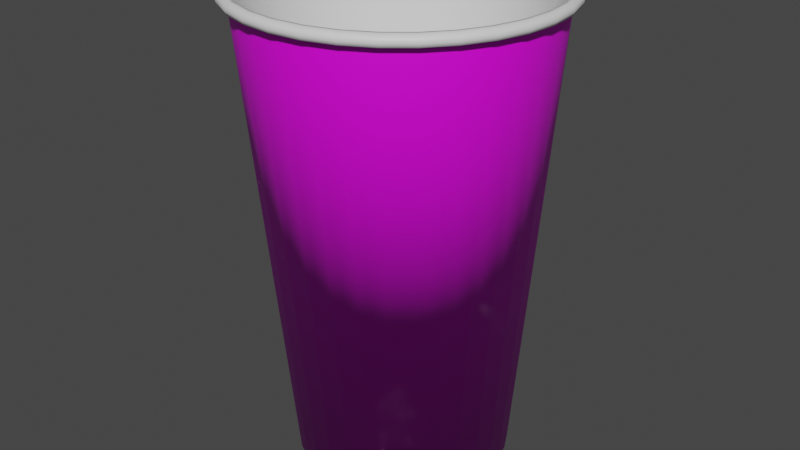 # Source: pepper.blend  (saved by Blender 3.5.10; exported with 4.5.12 LTS)
import bpy
from mathutils import Matrix  # noqa: F401  (used for matrix-valued properties, if any)

bpy.ops.wm.read_factory_settings(use_empty=True)
scene = bpy.context.scene
scene.name = 'Scene'

# ---- collections
col_collection = bpy.data.collections.new('Collection'); scene.collection.children.link(col_collection)

# ---- images (referenced by path relative to the original .blend; pixels are not part of the script)
import os
ASSET_DIR = os.environ.get("B2B_ASSET_DIR", "")  # directory of the original .blend (textures are referenced by path, not embedded)
HERE = os.path.dirname(os.path.abspath(__file__))  # packed textures are extracted next to this script under _unpacked/

def load_image(name, relpath, width, height, colorspace="sRGB"):
    """Load a texture the original file referenced (path relative to the .blend, or extracted next to this script)."""
    p = next((c for c in (os.path.join(HERE, relpath), os.path.join(ASSET_DIR, relpath)) if relpath and os.path.exists(c)), "")
    if p:
        img = bpy.data.images.load(p, check_existing=True)
        img.name = name
    else:  # same state as the original file: an image datablock whose file is absent (Cycles renders it pink)
        img = bpy.data.images.new(name, width, height)
        img.source = "FILE"
        img.filepath = "//" + (relpath or name)
    img.colorspace_settings.name = colorspace
    return img
img_dr_pepper_jpg = load_image('dr pepper.jpg', 'dr pepper.jpg', 1024, 1024, 'sRGB')

# ---- materials (node trees are filled in below, after node groups)
mat_material_001 = bpy.data.materials.new('material.001')
mat_material_001.use_transparent_shadow = False
mat_material_002 = bpy.data.materials.new('material.002')
mat_material_002.use_transparent_shadow = False

# ---- material node trees
mat_material_001.use_nodes = True; mat_material_001.node_tree.nodes.clear()
_N = mat_material_001.node_tree.nodes; _L = mat_material_001.node_tree.links
n0 = _N.new('ShaderNodeBsdfPrincipled'); n0.name = '原理化BSDF'; n0.location = (10, 300)
n0.distribution = 'GGX'
n0.subsurface_method = 'RANDOM_WALK_SKIN'
n0.inputs[3].default_value = 1.45
n0.inputs[27].default_value = (0.0, 0.0, 0.0, 1.0)
n0.inputs[28].default_value = 1.0
n1 = _N.new('ShaderNodeOutputMaterial'); n1.name = '材质输出'; n1.location = (300, 300)
_L.new(n0.outputs[0], n1.inputs[0])
n1.is_active_output = True
mat_material_002.use_nodes = True; mat_material_002.node_tree.nodes.clear()
_N = mat_material_002.node_tree.nodes; _L = mat_material_002.node_tree.links
n0 = _N.new('ShaderNodeBsdfPrincipled'); n0.name = '原理化BSDF'; n0.location = (10, 300)
n0.distribution = 'GGX'
n0.subsurface_method = 'RANDOM_WALK_SKIN'
n0.inputs[3].default_value = 1.45
n0.inputs[27].default_value = (0.0, 0.0, 0.0, 1.0)
n0.inputs[28].default_value = 1.0
n1 = _N.new('ShaderNodeOutputMaterial'); n1.name = '材质输出'; n1.location = (300, 300)
n2 = _N.new('ShaderNodeTexImage'); n2.name = '图像纹理'; n2.location = (-280, 275)
n2.image = img_dr_pepper_jpg
n2.extension = 'EXTEND'
_L.new(n0.outputs[0], n1.inputs[0])
_L.new(n2.outputs[0], n0.inputs[0])
n1.is_active_output = True

# ---- world
world_world = bpy.data.worlds.new('World'); scene.world = world_world
world_world.use_nodes = True; world_world.node_tree.nodes.clear()
_N = world_world.node_tree.nodes; _L = world_world.node_tree.links
n0 = _N.new('ShaderNodeOutputWorld'); n0.name = 'World Output'; n0.location = (300, 300)
n1 = _N.new('ShaderNodeBackground'); n1.name = 'Background'; n1.location = (10, 300)
n1.inputs[0].default_value = (0.05088, 0.05088, 0.05088, 1.0)
_L.new(n1.outputs[0], n0.inputs[0])
n0.is_active_output = True
world_world.color = (0.05088, 0.05088, 0.05088)
world_world.use_sun_shadow = False
world_world.sun_shadow_jitter_overblur = 0.0

# ---- meshes
me_column = bpy.data.meshes.new('column')
me_column.from_pydata([(0.02391, 0.7852, -1.755), (-0.01025, 1.094, 1.683), (0.1771, 0.7701, -1.755), (0.2031, 1.073, 1.683), (0.3244, 0.7254, -1.755), (0.4083, 1.011, 1.683), (0.4602, 0.6529, -1.755), (0.5974, 0.9094, 1.683), (0.5791, 0.5552, -1.755), (0.7632, 0.7734, 1.683), (0.6768, 0.4362, -1.755), (0.8992, 0.6077, 1.683), (0.7494, 0.3005, -1.755), (1.0, 0.4186, 1.683), (0.794, 0.1532, -1.755), (1.063, 0.2134, 1.683), (0.8091, 3.837e-09, -1.755), (1.084, -1.397e-09, 1.683), (0.794, -0.1532, -1.755), (1.063, -0.2134, 1.683), (0.7494, -0.3005, -1.755), (1.0, -0.4186, 1.683), (0.6768, -0.4362, -1.755), (0.8992, -0.6077, 1.683), (0.5791, -0.5552, -1.755), (0.7632, -0.7734, 1.683), (0.4602, -0.6529, -1.755), (0.5974, -0.9094, 1.683), (0.3244, -0.7254, -1.755), (0.4083, -1.011, 1.683), (0.1771, -0.7701, -1.755), (0.2031, -1.073, 1.683), (0.02391, -0.7852, -1.755), (-0.01025, -1.094, 1.683), (-0.1293, -0.7701, -1.755), (-0.2236, -1.073, 1.683), (-0.2766, -0.7254, -1.755), (-0.4288, -1.011, 1.683), (-0.4123, -0.6529, -1.755), (-0.6179, -0.9094, 1.683), (-0.5313, -0.5552, -1.755), (-0.7837, -0.7734, 1.683), (-0.629, -0.4362, -1.755), (-0.9197, -0.6077, 1.683), (-0.7015, -0.3005, -1.755), (-1.021, -0.4186, 1.683), (-0.7462, -0.1532, -1.755), (-1.083, -0.2134, 1.683), (-0.7613, 3.837e-09, -1.755), (-1.104, -1.397e-09, 1.683), (-0.7462, 0.1532, -1.755), (-1.083, 0.2134, 1.683), (-0.7015, 0.3005, -1.755), (-1.021, 0.4186, 1.683), (-0.629, 0.4362, -1.755), (-0.9197, 0.6077, 1.683), (-0.5313, 0.5552, -1.755), (-0.7837, 0.7734, 1.683), (-0.4123, 0.6529, -1.755), (-0.6179, 0.9094, 1.683), (-0.2766, 0.7254, -1.755), (-0.4288, 1.011, 1.683), (-0.1293, 0.7701, -1.755), (-0.2236, 1.073, 1.683), (0.02391, 0.7751, -1.522), (0.1751, 0.7602, -1.522), (0.3205, 0.7161, -1.522), (0.4545, 0.6444, -1.522), (0.572, 0.5481, -1.522), (0.6684, 0.4306, -1.522), (0.74, 0.2966, -1.522), (0.7841, 0.1512, -1.522), (0.799, 3.913e-09, -1.522), (0.7841, -0.1512, -1.522), (0.74, -0.2966, -1.522), (0.6684, -0.4306, -1.522), (0.572, -0.5481, -1.522), (0.4545, -0.6444, -1.522), (0.3205, -0.7161, -1.522), (0.1751, -0.7602, -1.522), (0.02391, -0.7751, -1.522), (-0.1273, -0.7602, -1.522), (-0.2727, -0.7161, -1.522), (-0.4067, -0.6444, -1.522), (-0.5241, -0.5481, -1.522), (-0.6205, -0.4306, -1.522), (-0.6922, -0.2966, -1.522), (-0.7363, -0.1512, -1.522), (-0.7512, 3.913e-09, -1.522), (-0.7363, 0.1512, -1.522), (-0.6922, 0.2966, -1.522), (-0.6205, 0.4306, -1.522), (-0.5241, 0.5481, -1.522), (-0.4067, 0.6444, -1.522), (-0.2727, 0.7161, -1.522), (-0.1273, 0.7602, -1.522), (-0.01025, 1.114, 1.683), (0.207, 1.092, 1.683), (0.4159, 1.029, 1.683), (0.6085, 0.926, 1.683), (0.7772, 0.7875, 1.683), (0.9157, 0.6187, 1.683), (1.019, 0.4262, 1.683), (1.082, 0.2173, 1.683), (1.103, -1.287e-09, 1.683), (1.082, -0.2173, 1.683), (1.019, -0.4262, 1.683), (0.9157, -0.6187, 1.683), (0.7772, -0.7875, 1.683), (0.6085, -0.926, 1.683), (0.4159, -1.029, 1.683), (0.207, -1.092, 1.683), (-0.01025, -1.114, 1.683), (-0.2275, -1.092, 1.683), (-0.4364, -1.029, 1.683), (-0.629, -0.926, 1.683), (-0.7977, -0.7875, 1.683), (-0.9362, -0.6187, 1.683), (-1.039, -0.4262, 1.683), (-1.103, -0.2173, 1.683), (-1.124, -1.287e-09, 1.683), (-1.103, 0.2173, 1.683), (-1.039, 0.4262, 1.683), (-0.9362, 0.6187, 1.683), (-0.7977, 0.7875, 1.683), (-0.629, 0.926, 1.683), (-0.4364, 1.029, 1.683), (-0.2275, 1.092, 1.683), (-0.01025, 1.131, 1.675), (0.2104, 1.109, 1.675), (0.4225, 1.045, 1.675), (0.618, 0.9402, 1.675), (0.7894, 0.7996, 1.675), (0.93, 0.6282, 1.675), (1.034, 0.4327, 1.675), (1.099, 0.2206, 1.675), (1.121, -1.589e-09, 1.675), (1.099, -0.2206, 1.675), (1.034, -0.4327, 1.675), (0.93, -0.6282, 1.675), (0.7894, -0.7996, 1.675), (0.618, -0.9402, 1.675), (0.4225, -1.045, 1.675), (0.2104, -1.109, 1.675), (-0.01025, -1.131, 1.675), (-0.2309, -1.109, 1.675), (-0.443, -1.045, 1.675), (-0.6385, -0.9402, 1.675), (-0.8099, -0.7996, 1.675), (-0.9505, -0.6282, 1.675), (-1.055, -0.4327, 1.675), (-1.119, -0.2206, 1.675), (-1.141, -1.589e-09, 1.675), (-1.119, 0.2206, 1.675), (-1.055, 0.4327, 1.675), (-0.9505, 0.6282, 1.675), (-0.8099, 0.7996, 1.675), (-0.6385, 0.9402, 1.675), (-0.443, 1.045, 1.675), (-0.2309, 1.109, 1.675), (-0.01025, 1.148, 1.661), (0.2137, 1.126, 1.661), (0.429, 1.061, 1.661), (0.6275, 0.9545, 1.661), (0.8015, 0.8117, 1.661), (0.9442, 0.6378, 1.661), (1.05, 0.4393, 1.661), (1.116, 0.2239, 1.661), (1.138, -1.834e-09, 1.661), (1.116, -0.2239, 1.661), (1.05, -0.4393, 1.661), (0.9442, -0.6378, 1.661), (0.8015, -0.8117, 1.661), (0.6275, -0.9545, 1.661), (0.429, -1.061, 1.661), (0.2137, -1.126, 1.661), (-0.01025, -1.148, 1.661), (-0.2342, -1.126, 1.661), (-0.4495, -1.061, 1.661), (-0.648, -0.9545, 1.661), (-0.822, -0.8117, 1.661), (-0.9647, -0.6378, 1.661), (-1.071, -0.4393, 1.661), (-1.136, -0.2239, 1.661), (-1.158, -1.834e-09, 1.661), (-1.136, 0.2239, 1.661), (-1.071, 0.4393, 1.661), (-0.9647, 0.6378, 1.661), (-0.822, 0.8117, 1.661), (-0.648, 0.9545, 1.661), (-0.4495, 1.061, 1.661), (-0.2342, 1.126, 1.661), (-0.01025, 1.154, 1.636), (0.2149, 1.132, 1.636), (0.4315, 1.066, 1.636), (0.631, 0.9598, 1.636), (0.806, 0.8162, 1.636), (0.9495, 0.6413, 1.636), (1.056, 0.4417, 1.636), (1.122, 0.2252, 1.636), (1.144, -1.905e-09, 1.636), (1.122, -0.2252, 1.636), (1.056, -0.4417, 1.636), (0.9495, -0.6413, 1.636), (0.806, -0.8162, 1.636), (0.631, -0.9598, 1.636), (0.4315, -1.066, 1.636), (0.2149, -1.132, 1.636), (-0.01025, -1.154, 1.636), (-0.2354, -1.132, 1.636), (-0.452, -1.066, 1.636), (-0.6515, -0.9598, 1.636), (-0.8265, -0.8162, 1.636), (-0.97, -0.6413, 1.636), (-1.077, -0.4417, 1.636), (-1.142, -0.2252, 1.636), (-1.165, -1.905e-09, 1.636), (-1.142, 0.2252, 1.636), (-1.077, 0.4417, 1.636), (-0.97, 0.6413, 1.636), (-0.8265, 0.8162, 1.636), (-0.6515, 0.9598, 1.636), (-0.452, 1.066, 1.636), (-0.2354, 1.132, 1.636), (-0.01025, 1.143, 1.608), (0.2127, 1.121, 1.608), (0.4271, 1.056, 1.608), (0.6247, 0.9502, 1.608), (0.7979, 0.8081, 1.608), (0.94, 0.6349, 1.608), (1.046, 0.4373, 1.608), (1.111, 0.223, 1.608), (1.133, -2.065e-09, 1.608), (1.111, -0.223, 1.608), (1.046, -0.4373, 1.608), (0.94, -0.6349, 1.608), (0.7979, -0.8081, 1.608), (0.6247, -0.9502, 1.608), (0.4271, -1.056, 1.608), (0.2127, -1.121, 1.608), (-0.01025, -1.143, 1.608), (-0.2332, -1.121, 1.608), (-0.4476, -1.056, 1.608), (-0.6452, -0.9502, 1.608), (-0.8184, -0.8081, 1.608), (-0.9605, -0.6349, 1.608), (-1.066, -0.4373, 1.608), (-1.131, -0.223, 1.608), (-1.153, -2.065e-09, 1.608), (-1.131, 0.223, 1.608), (-1.066, 0.4373, 1.608), (-0.9605, 0.6349, 1.608), (-0.8184, 0.8081, 1.608), (-0.6452, 0.9502, 1.608), (-0.4476, 1.056, 1.608), (-0.2332, 1.121, 1.608), (-0.01025, 1.117, 1.601), (0.2077, 1.096, 1.601), (0.4174, 1.032, 1.601), (0.6105, 0.9291, 1.601), (0.7799, 0.7901, 1.601), (0.9188, 0.6208, 1.601), (1.022, 0.4276, 1.601), (1.086, 0.218, 1.601), (1.107, -2.148e-09, 1.601), (1.086, -0.218, 1.601), (1.022, -0.4276, 1.601), (0.9188, -0.6208, 1.601), (0.7799, -0.7901, 1.601), (0.6105, -0.9291, 1.601), (0.4174, -1.032, 1.601), (0.2077, -1.096, 1.601), (-0.01025, -1.117, 1.601), (-0.2282, -1.096, 1.601), (-0.4379, -1.032, 1.601), (-0.631, -0.9291, 1.601), (-0.8004, -0.7901, 1.601), (-0.9393, -0.6208, 1.601), (-1.043, -0.4276, 1.601), (-1.106, -0.218, 1.601), (-1.128, -2.148e-09, 1.601), (-1.106, 0.218, 1.601), (-1.043, 0.4276, 1.601), (-0.9393, 0.6208, 1.601), (-0.8004, 0.7901, 1.601), (-0.631, 0.9291, 1.601), (-0.4379, 1.032, 1.601), (-0.2282, 1.096, 1.601), (-0.01025, 1.098, 1.593), (0.2039, 1.076, 1.593), (0.4098, 1.014, 1.593), (0.5995, 0.9126, 1.593), (0.7658, 0.7761, 1.593), (0.9023, 0.6098, 1.593), (1.004, 0.42, 1.593), (1.066, 0.2141, 1.593), (1.087, -1.726e-09, 1.593), (1.066, -0.2141, 1.593), (1.004, -0.42, 1.593), (0.9023, -0.6098, 1.593), (0.7658, -0.7761, 1.593), (0.5995, -0.9126, 1.593), (0.4098, -1.014, 1.593), (0.2039, -1.076, 1.593), (-0.01025, -1.098, 1.593), (-0.2244, -1.076, 1.593), (-0.4303, -1.014, 1.593), (-0.62, -0.9126, 1.593), (-0.7863, -0.7761, 1.593), (-0.9228, -0.6098, 1.593), (-1.024, -0.42, 1.593), (-1.087, -0.2141, 1.593), (-1.108, -1.726e-09, 1.593), (-1.087, 0.2141, 1.593), (-1.024, 0.42, 1.593), (-0.9228, 0.6098, 1.593), (-0.7863, 0.7761, 1.593), (-0.62, 0.9126, 1.593), (-0.4303, 1.014, 1.593), (-0.2244, 1.076, 1.593), (-0.00934, 1.086, 1.602), (0.2024, 1.065, 1.602), (0.4061, 1.003, 1.602), (0.5938, 0.9026, 1.602), (0.7583, 0.7676, 1.602), (0.8933, 0.6031, 1.602), (0.9936, 0.4154, 1.602), (1.055, 0.2118, 1.602), (1.076, -1.258e-09, 1.602), (1.055, -0.2118, 1.602), (0.9936, -0.4154, 1.602), (0.8933, -0.6031, 1.602), (0.7583, -0.7676, 1.602), (0.5938, -0.9026, 1.602), (0.4061, -1.003, 1.602), (0.2024, -1.065, 1.602), (-0.00934, -1.086, 1.602), (-0.2211, -1.065, 1.602), (-0.4248, -1.003, 1.602), (-0.6124, -0.9026, 1.602), (-0.777, -0.7676, 1.602), (-0.912, -0.6031, 1.602), (-1.012, -0.4154, 1.602), (-1.074, -0.2118, 1.602), (-1.095, -1.258e-09, 1.602), (-1.074, 0.2118, 1.602), (-1.012, 0.4154, 1.602), (-0.912, 0.6031, 1.602), (-0.777, 0.7676, 1.602), (-0.6124, 0.9026, 1.602), (-0.4248, 1.003, 1.602), (-0.2211, 1.065, 1.602)], [], [(320, 1, 3, 321), (321, 3, 5, 322), (322, 5, 7, 323), (323, 7, 9, 324), (324, 9, 11, 325), (325, 11, 13, 326), (326, 13, 15, 327), (327, 15, 17, 328), (328, 17, 19, 329), (329, 19, 21, 330), (330, 21, 23, 331), (331, 23, 25, 332), (332, 25, 27, 333), (333, 27, 29, 334), (334, 29, 31, 335), (335, 31, 33, 336), (336, 33, 35, 337), (337, 35, 37, 338), (338, 37, 39, 339), (339, 39, 41, 340), (340, 41, 43, 341), (341, 43, 45, 342), (342, 45, 47, 343), (343, 47, 49, 344), (344, 49, 51, 345), (345, 51, 53, 346), (346, 53, 55, 347), (347, 55, 57, 348), (348, 57, 59, 349), (349, 59, 61, 350), (5, 3, 97, 98), (350, 61, 63, 351), (351, 63, 1, 320), (12, 14, 71, 70), (64, 65, 66, 67, 68, 69, 70, 71, 72, 73, 74, 75, 76, 77, 78, 79, 80, 81, 82, 83, 84, 85, 86, 87, 88, 89, 90, 91, 92, 93, 94, 95), (30, 32, 80, 79), (48, 50, 89, 88), (4, 6, 67, 66), (22, 24, 76, 75), (40, 42, 85, 84), (58, 60, 94, 93), (14, 16, 72, 71), (32, 34, 81, 80), (50, 52, 90, 89), (6, 8, 68, 67), (24, 26, 77, 76), (42, 44, 86, 85), (60, 62, 95, 94), (16, 18, 73, 72), (34, 36, 82, 81), (52, 54, 91, 90), (8, 10, 69, 68), (26, 28, 78, 77), (44, 46, 87, 86), (0, 2, 65, 64), (62, 0, 64, 95), (18, 20, 74, 73), (36, 38, 83, 82), (54, 56, 92, 91), (10, 12, 70, 69), (28, 30, 79, 78), (46, 48, 88, 87), (2, 4, 66, 65), (20, 22, 75, 74), (38, 40, 84, 83), (56, 58, 93, 92), (119, 118, 150, 151), (23, 21, 106, 107), (41, 39, 115, 116), (59, 57, 124, 125), (15, 13, 102, 103), (33, 31, 111, 112), (51, 49, 120, 121), (7, 5, 98, 99), (25, 23, 107, 108), (43, 41, 116, 117), (61, 59, 125, 126), (17, 15, 103, 104), (35, 33, 112, 113), (53, 51, 121, 122), (9, 7, 99, 100), (27, 25, 108, 109), (45, 43, 117, 118), (63, 61, 126, 127), (19, 17, 104, 105), (37, 35, 113, 114), (55, 53, 122, 123), (11, 9, 100, 101), (29, 27, 109, 110), (47, 45, 118, 119), (3, 1, 96, 97), (1, 63, 127, 96), (21, 19, 105, 106), (39, 37, 114, 115), (57, 55, 123, 124), (13, 11, 101, 102), (31, 29, 110, 111), (49, 47, 119, 120), (154, 153, 185, 186), (106, 105, 137, 138), (120, 119, 151, 152), (107, 106, 138, 139), (121, 120, 152, 153), (108, 107, 139, 140), (122, 121, 153, 154), (109, 108, 140, 141), (123, 122, 154, 155), (110, 109, 141, 142), (97, 96, 128, 129), (124, 123, 155, 156), (111, 110, 142, 143), (98, 97, 129, 130), (125, 124, 156, 157), (112, 111, 143, 144), (99, 98, 130, 131), (126, 125, 157, 158), (113, 112, 144, 145), (100, 99, 131, 132), (127, 126, 158, 159), (114, 113, 145, 146), (101, 100, 132, 133), (96, 127, 159, 128), (115, 114, 146, 147), (102, 101, 133, 134), (116, 115, 147, 148), (103, 102, 134, 135), (117, 116, 148, 149), (104, 103, 135, 136), (118, 117, 149, 150), (105, 104, 136, 137), (189, 188, 220, 221), (141, 140, 172, 173), (155, 154, 186, 187), (142, 141, 173, 174), (129, 128, 160, 161), (156, 155, 187, 188), (143, 142, 174, 175), (130, 129, 161, 162), (157, 156, 188, 189), (144, 143, 175, 176), (131, 130, 162, 163), (158, 157, 189, 190), (145, 144, 176, 177), (132, 131, 163, 164), (159, 158, 190, 191), (146, 145, 177, 178), (133, 132, 164, 165), (128, 159, 191, 160), (147, 146, 178, 179), (134, 133, 165, 166), (148, 147, 179, 180), (135, 134, 166, 167), (149, 148, 180, 181), (136, 135, 167, 168), (150, 149, 181, 182), (137, 136, 168, 169), (151, 150, 182, 183), (138, 137, 169, 170), (152, 151, 183, 184), (139, 138, 170, 171), (153, 152, 184, 185), (140, 139, 171, 172), (192, 223, 255, 224), (176, 175, 207, 208), (163, 162, 194, 195), (190, 189, 221, 222), (177, 176, 208, 209), (164, 163, 195, 196), (191, 190, 222, 223), (178, 177, 209, 210), (165, 164, 196, 197), (160, 191, 223, 192), (179, 178, 210, 211), (166, 165, 197, 198), (180, 179, 211, 212), (167, 166, 198, 199), (181, 180, 212, 213), (168, 167, 199, 200), (182, 181, 213, 214), (169, 168, 200, 201), (183, 182, 214, 215), (170, 169, 201, 202), (184, 183, 215, 216), (171, 170, 202, 203), (185, 184, 216, 217), (172, 171, 203, 204), (186, 185, 217, 218), (173, 172, 204, 205), (187, 186, 218, 219), (174, 173, 205, 206), (161, 160, 192, 193), (188, 187, 219, 220), (175, 174, 206, 207), (162, 161, 193, 194), (246, 245, 277, 278), (211, 210, 242, 243), (198, 197, 229, 230), (212, 211, 243, 244), (199, 198, 230, 231), (213, 212, 244, 245), (200, 199, 231, 232), (214, 213, 245, 246), (201, 200, 232, 233), (215, 214, 246, 247), (202, 201, 233, 234), (216, 215, 247, 248), (203, 202, 234, 235), (217, 216, 248, 249), (204, 203, 235, 236), (218, 217, 249, 250), (205, 204, 236, 237), (219, 218, 250, 251), (206, 205, 237, 238), (193, 192, 224, 225), (220, 219, 251, 252), (207, 206, 238, 239), (194, 193, 225, 226), (221, 220, 252, 253), (208, 207, 239, 240), (195, 194, 226, 227), (222, 221, 253, 254), (209, 208, 240, 241), (196, 195, 227, 228), (223, 222, 254, 255), (210, 209, 241, 242), (197, 196, 228, 229), (281, 280, 312, 313), (233, 232, 264, 265), (247, 246, 278, 279), (234, 233, 265, 266), (248, 247, 279, 280), (235, 234, 266, 267), (249, 248, 280, 281), (236, 235, 267, 268), (250, 249, 281, 282), (237, 236, 268, 269), (251, 250, 282, 283), (238, 237, 269, 270), (225, 224, 256, 257), (252, 251, 283, 284), (239, 238, 270, 271), (226, 225, 257, 258), (253, 252, 284, 285), (240, 239, 271, 272), (227, 226, 258, 259), (254, 253, 285, 286), (241, 240, 272, 273), (228, 227, 259, 260), (255, 254, 286, 287), (242, 241, 273, 274), (229, 228, 260, 261), (224, 255, 287, 256), (243, 242, 274, 275), (230, 229, 261, 262), (244, 243, 275, 276), (231, 230, 262, 263), (245, 244, 276, 277), (232, 231, 263, 264), (62, 351, 320, 0), (268, 267, 299, 300), (282, 281, 313, 314), (269, 268, 300, 301), (283, 282, 314, 315), (270, 269, 301, 302), (257, 256, 288, 289), (284, 283, 315, 316), (271, 270, 302, 303), (258, 257, 289, 290), (285, 284, 316, 317), (272, 271, 303, 304), (259, 258, 290, 291), (286, 285, 317, 318), (273, 272, 304, 305), (260, 259, 291, 292), (287, 286, 318, 319), (274, 273, 305, 306), (261, 260, 292, 293), (256, 287, 319, 288), (275, 274, 306, 307), (262, 261, 293, 294), (276, 275, 307, 308), (263, 262, 294, 295), (277, 276, 308, 309), (264, 263, 295, 296), (278, 277, 309, 310), (265, 264, 296, 297), (279, 278, 310, 311), (266, 265, 297, 298), (280, 279, 311, 312), (267, 266, 298, 299), (60, 350, 351, 62), (58, 349, 350, 60), (56, 348, 349, 58), (54, 347, 348, 56), (52, 346, 347, 54), (50, 345, 346, 52), (48, 344, 345, 50), (46, 343, 344, 48), (44, 342, 343, 46), (42, 341, 342, 44), (40, 340, 341, 42), (38, 339, 340, 40), (36, 338, 339, 38), (34, 337, 338, 36), (32, 336, 337, 34), (30, 335, 336, 32), (28, 334, 335, 30), (26, 333, 334, 28), (24, 332, 333, 26), (22, 331, 332, 24), (20, 330, 331, 22), (18, 329, 330, 20), (16, 328, 329, 18), (14, 327, 328, 16), (12, 326, 327, 14), (10, 325, 326, 12), (8, 324, 325, 10), (6, 323, 324, 8), (4, 322, 323, 6), (2, 321, 322, 4), (0, 320, 321, 2)])
me_column.polygons.foreach_set('use_smooth', [True] * 321)
me_column.polygons.foreach_set('material_index', [0, 0, 0, 0, 0, 0, 0, 0, 0, 0, 0, 0, 0, 0, 0, 0, 0, 0, 0, 0, 0, 0, 0, 0, 0, 0, 0, 0, 0, 0, 0, 0, 0, 0, 0, 0, 0, 0, 0, 0, 0, 0, 0, 0, 0, 0, 0, 0, 0, 0, 0, 0, 0, 0, 0, 0, 0, 0, 0, 0, 0, 0, 0, 0, 0, 0, 0, 0, 0, 0, 0, 0, 0, 0, 0, 0, 0, 0, 0, 0, 0, 0, 0, 0, 0, 0, 0, 0, 0, 0, 0, 0, 0, 0, 0, 0, 0, 0, 0, 0, 0, 0, 0, 0, 0, 0, 0, 0, 0, 0, 0, 0, 0, 0, 0, 0, 0, 0, 0, 0, 0, 0, 0, 0, 0, 0, 0, 0, 0, 0, 0, 0, 0, 0, 0, 0, 0, 0, 0, 0, 0, 0, 0, 0, 0, 0, 0, 0, 0, 0, 0, 0, 0, 0, 0, 0, 0, 0, 0, 0, 0, 0, 0, 0, 0, 0, 0, 0, 0, 0, 0, 0, 0, 0, 0, 0, 0, 0, 0, 0, 0, 0, 0, 0, 0, 0, 0, 0, 0, 0, 0, 0, 0, 0, 0, 0, 0, 0, 0, 0, 0, 0, 0, 0, 0, 0, 0, 0, 0, 0, 0, 0, 0, 0, 0, 0, 0, 0, 0, 0, 0, 0, 0, 0, 0, 0, 0, 0, 0, 0, 0, 0, 0, 0, 0, 0, 0, 0, 0, 0, 0, 0, 0, 0, 0, 0, 0, 0, 0, 0, 0, 0, 0, 0, 0, 0, 0, 0, 1, 0, 0, 0, 0, 0, 0, 0, 0, 0, 0, 0, 0, 0, 0, 0, 0, 0, 0, 0, 0, 0, 0, 0, 0, 0, 0, 0, 0, 0, 0, 0, 1, 1, 1, 1, 1, 1, 1, 1, 1, 1, 1, 1, 1, 1, 1, 1, 1, 1, 1, 1, 1, 1, 1, 1, 1, 1, 1, 1, 1, 1, 1])
_uv = me_column.uv_layers.new(name='UV 贴图')
_uv.uv.foreach_set('vector', [1.0, 0.9867, 1.0, 1.0, 0.9688, 1.0, 0.9688, 0.9867, 0.9688, 0.9867, 0.9688, 1.0, 0.9375, 1.0, 0.9375, 0.9867, 0.9375, 0.9867, 0.9375, 1.0, 0.9062, 1.0, 0.9062, 0.9867, 0.9062, 0.9867, 0.9062, 1.0, 0.875, 1.0, 0.875, 0.9867, 0.875, 0.9867, 0.875, 1.0, 0.8438, 1.0, 0.8437, 0.9867, 0.8437, 0.9867, 0.8438, 1.0, 0.8125, 1.0, 0.8125, 0.9867, 0.8125, 0.9867, 0.8125, 1.0, 0.7812, 1.0, 0.7812, 0.9867, 0.7812, 0.9867, 0.7812, 1.0, 0.75, 1.0, 0.75, 0.9867, 0.75, 0.9867, 0.75, 1.0, 0.7188, 1.0, 0.7188, 0.9867, 0.7188, 0.9867, 0.7188, 1.0, 0.6875, 1.0, 0.6875, 0.9867, 0.6875, 0.9867, 0.6875, 1.0, 0.6562, 1.0, 0.6562, 0.9867, 0.6562, 0.9867, 0.6562, 1.0, 0.625, 1.0, 0.625, 0.9867, 0.625, 0.9867, 0.625, 1.0, 0.5938, 1.0, 0.5938, 0.9867, 0.5938, 0.9867, 0.5938, 1.0, 0.5625, 1.0, 0.5625, 0.9867, 0.5625, 0.9867, 0.5625, 1.0, 0.5312, 1.0, 0.5312, 0.9867, 0.5312, 0.9867, 0.5312, 1.0, 0.5, 1.0, 0.5, 0.9867, 0.5, 0.9867, 0.5, 1.0, 0.4688, 1.0, 0.4688, 0.9867, 0.4688, 0.9867, 0.4688, 1.0, 0.4375, 1.0, 0.4375, 0.9867, 0.4375, 0.9867, 0.4375, 1.0, 0.4062, 1.0, 0.4062, 0.9867, 0.4062, 0.9867, 0.4062, 1.0, 0.375, 1.0, 0.375, 0.9867, 0.375, 0.9867, 0.375, 1.0, 0.3438, 1.0, 0.3438, 0.9867, 0.3438, 0.9867, 0.3438, 1.0, 0.3125, 1.0, 0.3125, 0.9867, 0.3125, 0.9867, 0.3125, 1.0, 0.2812, 1.0, 0.2812, 0.9867, 0.2812, 0.9867, 0.2812, 1.0, 0.25, 1.0, 0.25, 0.9867, 0.25, 0.9867, 0.25, 1.0, 0.2188, 1.0, 0.2188, 0.9867, 0.2188, 0.9867, 0.2188, 1.0, 0.1875, 1.0, 0.1875, 0.9867, 0.1875, 0.9867, 0.1875, 1.0, 0.1562, 1.0, 0.1562, 0.9867, 0.1562, 0.9867, 0.1562, 1.0, 0.125, 1.0, 0.125, 0.9867, 0.125, 0.9867, 0.125, 1.0, 0.09375, 1.0, 0.09375, 0.9867, 0.09375, 0.9867, 0.09375, 1.0, 0.0625, 1.0, 0.0625, 0.9867, 0.9375, 1.0, 0.9688, 1.0, 0.9688, 1.0, 0.9375, 1.0, 0.0625, 0.9867, 0.0625, 1.0, 0.03125, 1.0, 0.03125, 0.9867, 0.03125, 0.9867, 0.03125, 1.0, 0.0, 1.0, 0.0, 0.9867, 0.8125, 0.5, 0.7812, 0.5, 0.7812, 0.5, 0.8125, 0.5, 0.75, 0.49, 0.7968, 0.4854, 0.8418, 0.4717, 0.8833, 0.4496, 0.9197, 0.4197, 0.9496, 0.3833, 0.9717, 0.3418, 0.9854, 0.2968, 0.99, 0.25, 0.9854, 0.2032, 0.9717, 0.1582, 0.9496, 0.1167, 0.9197, 0.08029, 0.8833, 0.05045, 0.8418, 0.02827, 0.7968, 0.01461, 0.75, 0.01, 0.7032, 0.01461, 0.6582, 0.02827, 0.6167, 0.05045, 0.5803, 0.08029, 0.5504, 0.1167, 0.5283, 0.1582, 0.5146, 0.2032, 0.51, 0.25, 0.5146, 0.2968, 0.5283, 0.3418, 0.5504, 0.3833, 0.5803, 0.4197, 0.6167, 0.4496, 0.6582, 0.4717, 0.7032, 0.4854, 0.5312, 0.5, 0.5, 0.5, 0.5, 0.5, 0.5312, 0.5, 0.25, 0.5, 0.2188, 0.5, 0.2188, 0.5, 0.25, 0.5, 0.9375, 0.5, 0.9062, 0.5, 0.9062, 0.5, 0.9375, 0.5, 0.6562, 0.5, 0.625, 0.5, 0.625, 0.5, 0.6562, 0.5, 0.375, 0.5, 0.3438, 0.5, 0.3438, 0.5, 0.375, 0.5, 0.09375, 0.5, 0.0625, 0.5, 0.0625, 0.5, 0.09375, 0.5, 0.7812, 0.5, 0.75, 0.5, 0.75, 0.5, 0.7812, 0.5, 0.5, 0.5, 0.4688, 0.5, 0.4688, 0.5, 0.5, 0.5, 0.2188, 0.5, 0.1875, 0.5, 0.1875, 0.5, 0.2188, 0.5, 0.9062, 0.5, 0.875, 0.5, 0.875, 0.5, 0.9062, 0.5, 0.625, 0.5, 0.5938, 0.5, 0.5938, 0.5, 0.625, 0.5, 0.3438, 0.5, 0.3125, 0.5, 0.3125, 0.5, 0.3438, 0.5, 0.0625, 0.5, 0.03125, 0.5, 0.03125, 0.5, 0.0625, 0.5, 0.75, 0.5, 0.7188, 0.5, 0.7188, 0.5, 0.75, 0.5, 0.4688, 0.5, 0.4375, 0.5, 0.4375, 0.5, 0.4688, 0.5, 0.1875, 0.5, 0.1562, 0.5, 0.1562, 0.5, 0.1875, 0.5, 0.875, 0.5, 0.8438, 0.5, 0.8438, 0.5, 0.875, 0.5, 0.5938, 0.5, 0.5625, 0.5, 0.5625, 0.5, 0.5938, 0.5, 0.3125, 0.5, 0.2812, 0.5, 0.2812, 0.5, 0.3125, 0.5, 1.0, 0.5, 0.9688, 0.5, 0.9688, 0.5, 1.0, 0.5, 0.03125, 0.5, 0.0, 0.5, 0.0, 0.5, 0.03125, 0.5, 0.7188, 0.5, 0.6875, 0.5, 0.6875, 0.5, 0.7188, 0.5, 0.4375, 0.5, 0.4062, 0.5, 0.4062, 0.5, 0.4375, 0.5, 0.1562, 0.5, 0.125, 0.5, 0.125, 0.5, 0.1562, 0.5, 0.8438, 0.5, 0.8125, 0.5, 0.8125, 0.5, 0.8438, 0.5, 0.5625, 0.5, 0.5312, 0.5, 0.5312, 0.5, 0.5625, 0.5, 0.2812, 0.5, 0.25, 0.5, 0.25, 0.5, 0.2812, 0.5, 0.9688, 0.5, 0.9375, 0.5, 0.9375, 0.5, 0.9688, 0.5, 0.6875, 0.5, 0.6562, 0.5, 0.6562, 0.5, 0.6875, 0.5, 0.4062, 0.5, 0.375, 0.5, 0.375, 0.5, 0.4062, 0.5, 0.125, 0.5, 0.09375, 0.5, 0.09375, 0.5, 0.125, 0.5, 0.0, 0.0, 1.0, 0.0, 1.0, 1.0, 0.0, 1.0, 0.6562, 1.0, 0.6875, 1.0, 0.6875, 1.0, 0.6562, 1.0, 0.375, 1.0, 0.4062, 1.0, 0.4062, 1.0, 0.375, 1.0, 0.09375, 1.0, 0.125, 1.0, 0.125, 1.0, 0.09375, 1.0, 0.7812, 1.0, 0.8125, 1.0, 0.8125, 1.0, 0.7812, 1.0, 0.5, 1.0, 0.5312, 1.0, 0.5312, 1.0, 0.5, 1.0, 0.2188, 1.0, 0.25, 1.0, 0.25, 1.0, 0.2188, 1.0, 0.9062, 1.0, 0.9375, 1.0, 0.9375, 1.0, 0.9062, 1.0, 0.625, 1.0, 0.6562, 1.0, 0.6562, 1.0, 0.625, 1.0, 0.3438, 1.0, 0.375, 1.0, 0.375, 1.0, 0.3438, 1.0, 0.0625, 1.0, 0.09375, 1.0, 0.09375, 1.0, 0.0625, 1.0, 0.75, 1.0, 0.7812, 1.0, 0.7812, 1.0, 0.75, 1.0, 0.4688, 1.0, 0.5, 1.0, 0.5, 1.0, 0.4688, 1.0, 0.1875, 1.0, 0.2188, 1.0, 0.2188, 1.0, 0.1875, 1.0, 0.875, 1.0, 0.9062, 1.0, 0.9062, 1.0, 0.875, 1.0, 0.5938, 1.0, 0.625, 1.0, 0.625, 1.0, 0.5938, 1.0, 0.3125, 1.0, 0.3438, 1.0, 0.3438, 1.0, 0.3125, 1.0, 0.03125, 1.0, 0.0625, 1.0, 0.0625, 1.0, 0.03125, 1.0, 0.7188, 1.0, 0.75, 1.0, 0.75, 1.0, 0.7188, 1.0, 0.4375, 1.0, 0.4688, 1.0, 0.4688, 1.0, 0.4375, 1.0, 0.1562, 1.0, 0.1875, 1.0, 0.1875, 1.0, 0.1562, 1.0, 0.8438, 1.0, 0.875, 1.0, 0.875, 1.0, 0.8438, 1.0, 0.5625, 1.0, 0.5938, 1.0, 0.5938, 1.0, 0.5625, 1.0, 0.2812, 1.0, 0.3125, 1.0, 0.3125, 1.0, 0.2812, 1.0, 0.9688, 1.0, 1.0, 1.0, 1.0, 1.0, 0.9688, 1.0, 0.0, 1.0, 0.03125, 1.0, 0.03125, 1.0, 0.0, 1.0, 0.6875, 1.0, 0.7188, 1.0, 0.7188, 1.0, 0.6875, 1.0, 0.4062, 1.0, 0.4375, 1.0, 0.4375, 1.0, 0.4062, 1.0, 0.125, 1.0, 0.1562, 1.0, 0.1562, 1.0, 0.125, 1.0, 0.8125, 1.0, 0.8438, 1.0, 0.8438, 1.0, 0.8125, 1.0, 0.5312, 1.0, 0.5625, 1.0, 0.5625, 1.0, 0.5312, 1.0, 0.25, 1.0, 0.2812, 1.0, 0.2812, 1.0, 0.25, 1.0, 0.1875, 1.0, 0.2188, 1.0, 0.2188, 1.0, 0.1875, 1.0, 0.0, 0.0, 1.0, 0.0, 1.0, 1.0, 0.0, 1.0, 0.0, 0.0, 1.0, 0.0, 1.0, 1.0, 0.0, 1.0, 0.0, 0.0, 1.0, 0.0, 1.0, 1.0, 0.0, 1.0, 0.0, 0.0, 1.0, 0.0, 1.0, 1.0, 0.0, 1.0, 0.0, 0.0, 1.0, 0.0, 1.0, 1.0, 0.0, 1.0, 0.0, 0.0, 1.0, 0.0, 1.0, 1.0, 0.0, 1.0, 0.0, 0.0, 1.0, 0.0, 1.0, 1.0, 0.0, 1.0, 0.0, 0.0, 1.0, 0.0, 1.0, 1.0, 0.0, 1.0, 0.0, 0.0, 1.0, 0.0, 1.0, 1.0, 0.0, 1.0, 0.0, 0.0, 1.0, 0.0, 1.0, 1.0, 0.0, 1.0, 0.0, 0.0, 1.0, 0.0, 1.0, 1.0, 0.0, 1.0, 0.0, 0.0, 1.0, 0.0, 1.0, 1.0, 0.0, 1.0, 0.0, 0.0, 1.0, 0.0, 1.0, 1.0, 0.0, 1.0, 0.0, 0.0, 1.0, 0.0, 1.0, 1.0, 0.0, 1.0, 0.0, 0.0, 1.0, 0.0, 1.0, 1.0, 0.0, 1.0, 0.0, 0.0, 1.0, 0.0, 1.0, 1.0, 0.0, 1.0, 0.0, 0.0, 1.0, 0.0, 1.0, 1.0, 0.0, 1.0, 0.0, 0.0, 1.0, 0.0, 1.0, 1.0, 0.0, 1.0, 0.0, 0.0, 1.0, 0.0, 1.0, 1.0, 0.0, 1.0, 0.0, 0.0, 1.0, 0.0, 1.0, 1.0, 0.0, 1.0, 0.0, 0.0, 1.0, 0.0, 1.0, 1.0, 0.0, 1.0, 0.0, 0.0, 1.0, 0.0, 1.0, 1.0, 0.0, 1.0, 0.0, 0.0, 1.0, 0.0, 1.0, 1.0, 0.0, 1.0, 0.0, 0.0, 1.0, 0.0, 1.0, 1.0, 0.0, 1.0, 0.0, 0.0, 1.0, 0.0, 1.0, 1.0, 0.0, 1.0, 0.0, 0.0, 1.0, 0.0, 1.0, 1.0, 0.0, 1.0, 0.0, 0.0, 1.0, 0.0, 1.0, 1.0, 0.0, 1.0, 0.0, 0.0, 1.0, 0.0, 1.0, 1.0, 0.0, 1.0, 0.0, 0.0, 1.0, 0.0, 1.0, 1.0, 0.0, 1.0, 0.0, 0.0, 1.0, 0.0, 1.0, 1.0, 0.0, 1.0, 0.0, 0.0, 1.0, 0.0, 1.0, 1.0, 0.0, 1.0, 0.09375, 1.0, 0.125, 1.0, 0.125, 1.0, 0.09375, 1.0, 0.5938, 1.0, 0.625, 1.0, 0.625, 1.0, 0.5938, 1.0, 0.1562, 1.0, 0.1875, 1.0, 0.1875, 1.0, 0.1562, 1.0, 0.5625, 1.0, 0.5938, 1.0, 0.5938, 1.0, 0.5625, 1.0, 0.9688, 1.0, 1.0, 1.0, 1.0, 1.0, 0.9688, 1.0, 0.125, 1.0, 0.1562, 1.0, 0.1562, 1.0, 0.125, 1.0, 0.5312, 1.0, 0.5625, 1.0, 0.5625, 1.0, 0.5312, 1.0, 0.9375, 1.0, 0.9688, 1.0, 0.9688, 1.0, 0.9375, 1.0, 0.09375, 1.0, 0.125, 1.0, 0.125, 1.0, 0.09375, 1.0, 0.5, 1.0, 0.5312, 1.0, 0.5312, 1.0, 0.5, 1.0, 0.9062, 1.0, 0.9375, 1.0, 0.9375, 1.0, 0.9062, 1.0, 0.0625, 1.0, 0.09375, 1.0, 0.09375, 1.0, 0.0625, 1.0, 0.4688, 1.0, 0.5, 1.0, 0.5, 1.0, 0.4688, 1.0, 0.875, 1.0, 0.9062, 1.0, 0.9062, 1.0, 0.875, 1.0, 0.03125, 1.0, 0.0625, 1.0, 0.0625, 1.0, 0.03125, 1.0, 0.4375, 1.0, 0.4688, 1.0, 0.4688, 1.0, 0.4375, 1.0, 0.8438, 1.0, 0.875, 1.0, 0.875, 1.0, 0.8438, 1.0, 0.0, 1.0, 0.03125, 1.0, 0.03125, 1.0, 0.0, 1.0, 0.4062, 1.0, 0.4375, 1.0, 0.4375, 1.0, 0.4062, 1.0, 0.8125, 1.0, 0.8438, 1.0, 0.8438, 1.0, 0.8125, 1.0, 0.375, 1.0, 0.4062, 1.0, 0.4062, 1.0, 0.375, 1.0, 0.7812, 1.0, 0.8125, 1.0, 0.8125, 1.0, 0.7812, 1.0, 0.3438, 1.0, 0.375, 1.0, 0.375, 1.0, 0.3438, 1.0, 0.75, 1.0, 0.7812, 1.0, 0.7812, 1.0, 0.75, 1.0, 0.3125, 1.0, 0.3438, 1.0, 0.3438, 1.0, 0.3125, 1.0, 0.7188, 1.0, 0.75, 1.0, 0.75, 1.0, 0.7188, 1.0, 0.2812, 1.0, 0.3125, 1.0, 0.3125, 1.0, 0.2812, 1.0, 0.6875, 1.0, 0.7188, 1.0, 0.7188, 1.0, 0.6875, 1.0, 0.25, 1.0, 0.2812, 1.0, 0.2812, 1.0, 0.25, 1.0, 0.6562, 1.0, 0.6875, 1.0, 0.6875, 1.0, 0.6562, 1.0, 0.2188, 1.0, 0.25, 1.0, 0.25, 1.0, 0.2188, 1.0, 0.625, 1.0, 0.6562, 1.0, 0.6562, 1.0, 0.625, 1.0, 0.0, 1.0, 0.03125, 1.0, 0.03125, 1.0, 0.0, 1.0, 0.5, 1.0, 0.5312, 1.0, 0.5312, 1.0, 0.5, 1.0, 0.9062, 1.0, 0.9375, 1.0, 0.9375, 1.0, 0.9062, 1.0, 0.0625, 1.0, 0.09375, 1.0, 0.09375, 1.0, 0.0625, 1.0, 0.4688, 1.0, 0.5, 1.0, 0.5, 1.0, 0.4688, 1.0, 0.875, 1.0, 0.9062, 1.0, 0.9062, 1.0, 0.875, 1.0, 0.03125, 1.0, 0.0625, 1.0, 0.0625, 1.0, 0.03125, 1.0, 0.4375, 1.0, 0.4688, 1.0, 0.4688, 1.0, 0.4375, 1.0, 0.8438, 1.0, 0.875, 1.0, 0.875, 1.0, 0.8438, 1.0, 0.0, 1.0, 0.03125, 1.0, 0.03125, 1.0, 0.0, 1.0, 0.4062, 1.0, 0.4375, 1.0, 0.4375, 1.0, 0.4062, 1.0, 0.8125, 1.0, 0.8438, 1.0, 0.8438, 1.0, 0.8125, 1.0, 0.375, 1.0, 0.4062, 1.0, 0.4062, 1.0, 0.375, 1.0, 0.7812, 1.0, 0.8125, 1.0, 0.8125, 1.0, 0.7812, 1.0, 0.3438, 1.0, 0.375, 1.0, 0.375, 1.0, 0.3438, 1.0, 0.75, 1.0, 0.7812, 1.0, 0.7812, 1.0, 0.75, 1.0, 0.3125, 1.0, 0.3438, 1.0, 0.3438, 1.0, 0.3125, 1.0, 0.7188, 1.0, 0.75, 1.0, 0.75, 1.0, 0.7188, 1.0, 0.2812, 1.0, 0.3125, 1.0, 0.3125, 1.0, 0.2812, 1.0, 0.6875, 1.0, 0.7188, 1.0, 0.7188, 1.0, 0.6875, 1.0, 0.25, 1.0, 0.2812, 1.0, 0.2812, 1.0, 0.25, 1.0, 0.6562, 1.0, 0.6875, 1.0, 0.6875, 1.0, 0.6562, 1.0, 0.2188, 1.0, 0.25, 1.0, 0.25, 1.0, 0.2188, 1.0, 0.625, 1.0, 0.6562, 1.0, 0.6562, 1.0, 0.625, 1.0, 0.1875, 1.0, 0.2188, 1.0, 0.2188, 1.0, 0.1875, 1.0, 0.5938, 1.0, 0.625, 1.0, 0.625, 1.0, 0.5938, 1.0, 0.1562, 1.0, 0.1875, 1.0, 0.1875, 1.0, 0.1562, 1.0, 0.5625, 1.0, 0.5938, 1.0, 0.5938, 1.0, 0.5625, 1.0, 0.9688, 1.0, 1.0, 1.0, 1.0, 1.0, 0.9688, 1.0, 0.125, 1.0, 0.1562, 1.0, 0.1562, 1.0, 0.125, 1.0, 0.5312, 1.0, 0.5625, 1.0, 0.5625, 1.0, 0.5312, 1.0, 0.9375, 1.0, 0.9688, 1.0, 0.9688, 1.0, 0.9375, 1.0, 0.3125, 1.0, 0.3438, 1.0, 0.3438, 1.0, 0.3125, 1.0, 0.4062, 1.0, 0.4375, 1.0, 0.4375, 1.0, 0.4062, 1.0, 0.8125, 1.0, 0.8438, 1.0, 0.8438, 1.0, 0.8125, 1.0, 0.375, 1.0, 0.4062, 1.0, 0.4062, 1.0, 0.375, 1.0, 0.7812, 1.0, 0.8125, 1.0, 0.8125, 1.0, 0.7812, 1.0, 0.3438, 1.0, 0.375, 1.0, 0.375, 1.0, 0.3438, 1.0, 0.75, 1.0, 0.7812, 1.0, 0.7812, 1.0, 0.75, 1.0, 0.3125, 1.0, 0.3438, 1.0, 0.3438, 1.0, 0.3125, 1.0, 0.7188, 1.0, 0.75, 1.0, 0.75, 1.0, 0.7188, 1.0, 0.2812, 1.0, 0.3125, 1.0, 0.3125, 1.0, 0.2812, 1.0, 0.6875, 1.0, 0.7188, 1.0, 0.7188, 1.0, 0.6875, 1.0, 0.25, 1.0, 0.2812, 1.0, 0.2812, 1.0, 0.25, 1.0, 0.6562, 1.0, 0.6875, 1.0, 0.6875, 1.0, 0.6562, 1.0, 0.2188, 1.0, 0.25, 1.0, 0.25, 1.0, 0.2188, 1.0, 0.625, 1.0, 0.6562, 1.0, 0.6562, 1.0, 0.625, 1.0, 0.1875, 1.0, 0.2188, 1.0, 0.2188, 1.0, 0.1875, 1.0, 0.5938, 1.0, 0.625, 1.0, 0.625, 1.0, 0.5938, 1.0, 0.1562, 1.0, 0.1875, 1.0, 0.1875, 1.0, 0.1562, 1.0, 0.5625, 1.0, 0.5938, 1.0, 0.5938, 1.0, 0.5625, 1.0, 0.9688, 1.0, 1.0, 1.0, 1.0, 1.0, 0.9688, 1.0, 0.125, 1.0, 0.1562, 1.0, 0.1562, 1.0, 0.125, 1.0, 0.5312, 1.0, 0.5625, 1.0, 0.5625, 1.0, 0.5312, 1.0, 0.9375, 1.0, 0.9688, 1.0, 0.9688, 1.0, 0.9375, 1.0, 0.09375, 1.0, 0.125, 1.0, 0.125, 1.0, 0.09375, 1.0, 0.5, 1.0, 0.5312, 1.0, 0.5312, 1.0, 0.5, 1.0, 0.9062, 1.0, 0.9375, 1.0, 0.9375, 1.0, 0.9062, 1.0, 0.0625, 1.0, 0.09375, 1.0, 0.09375, 1.0, 0.0625, 1.0, 0.4688, 1.0, 0.5, 1.0, 0.5, 1.0, 0.4688, 1.0, 0.875, 1.0, 0.9062, 1.0, 0.9062, 1.0, 0.875, 1.0, 0.03125, 1.0, 0.0625, 1.0, 0.0625, 1.0, 0.03125, 1.0, 0.4375, 1.0, 0.4688, 1.0, 0.4688, 1.0, 0.4375, 1.0, 0.8438, 1.0, 0.875, 1.0, 0.875, 1.0, 0.8438, 1.0, 0.2188, 1.0, 0.25, 1.0, 0.25, 1.0, 0.2188, 1.0, 0.7188, 1.0, 0.75, 1.0, 0.75, 1.0, 0.7188, 1.0, 0.2812, 1.0, 0.3125, 1.0, 0.3125, 1.0, 0.2812, 1.0, 0.6875, 1.0, 0.7188, 1.0, 0.7188, 1.0, 0.6875, 1.0, 0.25, 1.0, 0.2812, 1.0, 0.2812, 1.0, 0.25, 1.0, 0.6562, 1.0, 0.6875, 1.0, 0.6875, 1.0, 0.6562, 1.0, 0.2188, 1.0, 0.25, 1.0, 0.25, 1.0, 0.2188, 1.0, 0.625, 1.0, 0.6562, 1.0, 0.6562, 1.0, 0.625, 1.0, 0.1875, 1.0, 0.2188, 1.0, 0.2188, 1.0, 0.1875, 1.0, 0.5938, 1.0, 0.625, 1.0, 0.625, 1.0, 0.5938, 1.0, 0.1562, 1.0, 0.1875, 1.0, 0.1875, 1.0, 0.1562, 1.0, 0.5625, 1.0, 0.5938, 1.0, 0.5938, 1.0, 0.5625, 1.0, 0.9688, 1.0, 1.0, 1.0, 1.0, 1.0, 0.9688, 1.0, 0.125, 1.0, 0.1562, 1.0, 0.1562, 1.0, 0.125, 1.0, 0.5312, 1.0, 0.5625, 1.0, 0.5625, 1.0, 0.5312, 1.0, 0.9375, 1.0, 0.9688, 1.0, 0.9688, 1.0, 0.9375, 1.0, 0.09375, 1.0, 0.125, 1.0, 0.125, 1.0, 0.09375, 1.0, 0.5, 1.0, 0.5312, 1.0, 0.5312, 1.0, 0.5, 1.0, 0.9062, 1.0, 0.9375, 1.0, 0.9375, 1.0, 0.9062, 1.0, 0.0625, 1.0, 0.09375, 1.0, 0.09375, 1.0, 0.0625, 1.0, 0.4688, 1.0, 0.5, 1.0, 0.5, 1.0, 0.4688, 1.0, 0.875, 1.0, 0.9062, 1.0, 0.9062, 1.0, 0.875, 1.0, 0.03125, 1.0, 0.0625, 1.0, 0.0625, 1.0, 0.03125, 1.0, 0.4375, 1.0, 0.4688, 1.0, 0.4688, 1.0, 0.4375, 1.0, 0.8438, 1.0, 0.875, 1.0, 0.875, 1.0, 0.8438, 1.0, 0.0, 1.0, 0.03125, 1.0, 0.03125, 1.0, 0.0, 1.0, 0.4062, 1.0, 0.4375, 1.0, 0.4375, 1.0, 0.4062, 1.0, 0.8125, 1.0, 0.8438, 1.0, 0.8438, 1.0, 0.8125, 1.0, 0.375, 1.0, 0.4062, 1.0, 0.4062, 1.0, 0.375, 1.0, 0.7812, 1.0, 0.8125, 1.0, 0.8125, 1.0, 0.7812, 1.0, 0.3438, 1.0, 0.375, 1.0, 0.375, 1.0, 0.3438, 1.0, 0.75, 1.0, 0.7812, 1.0, 0.7812, 1.0, 0.75, 1.0, 0.8754, 0.01052, 0.8764, 0.9877, 0.8452, 0.9877, 0.844, 0.01053, 0.625, 1.0, 0.6562, 1.0, 0.6562, 1.0, 0.625, 1.0, 0.1875, 1.0, 0.2188, 1.0, 0.2188, 1.0, 0.1875, 1.0, 0.5938, 1.0, 0.625, 1.0, 0.625, 1.0, 0.5938, 1.0, 0.1562, 1.0, 0.1875, 1.0, 0.1875, 1.0, 0.1562, 1.0, 0.5625, 1.0, 0.5938, 1.0, 0.5938, 1.0, 0.5625, 1.0, 0.9688, 1.0, 1.0, 1.0, 1.0, 1.0, 0.9688, 1.0, 0.125, 1.0, 0.1562, 1.0, 0.1562, 1.0, 0.125, 1.0, 0.5312, 1.0, 0.5625, 1.0, 0.5625, 1.0, 0.5312, 1.0, 0.9375, 1.0, 0.9688, 1.0, 0.9688, 1.0, 0.9375, 1.0, 0.09375, 1.0, 0.125, 1.0, 0.125, 1.0, 0.09375, 1.0, 0.5, 1.0, 0.5312, 1.0, 0.5312, 1.0, 0.5, 1.0, 0.9062, 1.0, 0.9375, 1.0, 0.9375, 1.0, 0.9062, 1.0, 0.0625, 1.0, 0.09375, 1.0, 0.09375, 1.0, 0.0625, 1.0, 0.4688, 1.0, 0.5, 1.0, 0.5, 1.0, 0.4688, 1.0, 0.875, 1.0, 0.9062, 1.0, 0.9062, 1.0, 0.875, 1.0, 0.03125, 1.0, 0.0625, 1.0, 0.0625, 1.0, 0.03125, 1.0, 0.4375, 1.0, 0.4688, 1.0, 0.4688, 1.0, 0.4375, 1.0, 0.8438, 1.0, 0.875, 1.0, 0.875, 1.0, 0.8438, 1.0, 0.0, 1.0, 0.03125, 1.0, 0.03125, 1.0, 0.0, 1.0, 0.4062, 1.0, 0.4375, 1.0, 0.4375, 1.0, 0.4062, 1.0, 0.8125, 1.0, 0.8438, 1.0, 0.8438, 1.0, 0.8125, 1.0, 0.375, 1.0, 0.4062, 1.0, 0.4062, 1.0, 0.375, 1.0, 0.7812, 1.0, 0.8125, 1.0, 0.8125, 1.0, 0.7812, 1.0, 0.3438, 1.0, 0.375, 1.0, 0.375, 1.0, 0.3438, 1.0, 0.75, 1.0, 0.7812, 1.0, 0.7812, 1.0, 0.75, 1.0, 0.3125, 1.0, 0.3438, 1.0, 0.3438, 1.0, 0.3125, 1.0, 0.7188, 1.0, 0.75, 1.0, 0.75, 1.0, 0.7188, 1.0, 0.2812, 1.0, 0.3125, 1.0, 0.3125, 1.0, 0.2812, 1.0, 0.6875, 1.0, 0.7188, 1.0, 0.7188, 1.0, 0.6875, 1.0, 0.25, 1.0, 0.2812, 1.0, 0.2812, 1.0, 0.25, 1.0, 0.6562, 1.0, 0.6875, 1.0, 0.6875, 1.0, 0.6562, 1.0, 0.9067, 0.01051, 0.9076, 0.9877, 0.8764, 0.9877, 0.8754, 0.01052, 0.938, 0.0105, 0.9387, 0.9878, 0.9076, 0.9877, 0.9067, 0.01051, 0.9693, 0.01049, 0.9699, 0.9878, 0.9387, 0.9878, 0.938, 0.0105, 1.001, 0.01048, 1.001, 0.9879, 0.9699, 0.9878, 0.9693, 0.01049, 0.03001, 0.01076, 0.03424, 0.9866, 0.00305, 0.9866, -0.001295, 0.01077, 0.06132, 0.01075, 0.06543, 0.9866, 0.03424, 0.9866, 0.03001, 0.01076, 0.09263, 0.01074, 0.09662, 0.9867, 0.06543, 0.9866, 0.06132, 0.01075, 0.1239, 0.01074, 0.1278, 0.9867, 0.09662, 0.9867, 0.09263, 0.01074, 0.1553, 0.01073, 0.159, 0.9868, 0.1278, 0.9867, 0.1239, 0.01074, 0.1866, 0.01072, 0.1902, 0.9868, 0.159, 0.9868, 0.1553, 0.01073, 0.2179, 0.01071, 0.2214, 0.9868, 0.1902, 0.9868, 0.1866, 0.01072, 0.2492, 0.0107, 0.2526, 0.9869, 0.2214, 0.9868, 0.2179, 0.01071, 0.2805, 0.01069, 0.2838, 0.9869, 0.2526, 0.9869, 0.2492, 0.0107, 0.3118, 0.01068, 0.3149, 0.987, 0.2838, 0.9869, 0.2805, 0.01069, 0.3431, 0.01067, 0.3461, 0.987, 0.3149, 0.987, 0.3118, 0.01068, 0.3744, 0.01066, 0.3773, 0.987, 0.3461, 0.987, 0.3431, 0.01067, 0.4057, 0.01065, 0.4085, 0.9871, 0.3773, 0.987, 0.3744, 0.01066, 0.437, 0.01064, 0.4397, 0.9871, 0.4085, 0.9871, 0.4057, 0.01065, 0.4683, 0.01064, 0.4709, 0.9872, 0.4397, 0.9871, 0.437, 0.01064, 0.4996, 0.01063, 0.5021, 0.9872, 0.4709, 0.9872, 0.4683, 0.01064, 0.531, 0.01062, 0.5333, 0.9873, 0.5021, 0.9872, 0.4996, 0.01063, 0.5623, 0.01061, 0.5645, 0.9873, 0.5333, 0.9873, 0.531, 0.01062, 0.5936, 0.0106, 0.5957, 0.9873, 0.5645, 0.9873, 0.5623, 0.01061, 0.6249, 0.01059, 0.6268, 0.9874, 0.5957, 0.9873, 0.5936, 0.0106, 0.6562, 0.01058, 0.658, 0.9874, 0.6268, 0.9874, 0.6249, 0.01059, 0.6875, 0.01057, 0.6892, 0.9875, 0.658, 0.9874, 0.6562, 0.01058, 0.7188, 0.01056, 0.7204, 0.9875, 0.6892, 0.9875, 0.6875, 0.01057, 0.7501, 0.01055, 0.7516, 0.9875, 0.7204, 0.9875, 0.7188, 0.01056, 0.7814, 0.01055, 0.7828, 0.9876, 0.7516, 0.9875, 0.7501, 0.01055, 0.8127, 0.01054, 0.814, 0.9876, 0.7828, 0.9876, 0.7814, 0.01055, 0.844, 0.01053, 0.8452, 0.9877, 0.814, 0.9876, 0.8127, 0.01054])
me_column.materials.append(mat_material_001)
me_column.materials.append(mat_material_002)
me_column.update()
me_ccolumn = bpy.data.meshes.new('ccolumn')
me_ccolumn.from_pydata([(-0.01072, 1.084, 1.632), (0.2006, 1.063, 1.632), (0.4038, 1.002, 1.632), (0.5911, 0.9015, 1.632), (0.7552, 0.7667, 1.632), (0.8899, 0.6026, 1.632), (0.99, 0.4153, 1.632), (1.052, 0.2121, 1.632), (1.072, 0.0008127, 1.632), (1.052, -0.2105, 1.632), (0.99, -0.4137, 1.632), (0.8899, -0.601, 1.632), (0.7552, -0.7651, 1.632), (0.5911, -0.8998, 1.632), (0.4038, -0.9999, 1.632), (0.2006, -1.062, 1.632), (-0.01072, -1.082, 1.632), (-0.222, -1.062, 1.632), (-0.4252, -0.9999, 1.632), (-0.6125, -0.8998, 1.632), (-0.7767, -0.7651, 1.632), (-0.9114, -0.601, 1.632), (-1.011, -0.4137, 1.632), (-1.073, -0.2105, 1.632), (-1.094, 0.0008127, 1.632), (-1.073, 0.2121, 1.632), (-1.011, 0.4153, 1.632), (-0.9114, 0.6026, 1.632), (-0.7767, 0.7667, 1.632), (-0.6125, 0.9015, 1.632), (-0.4252, 1.002, 1.632), (-0.222, 1.063, 1.632), (0.02093, 0.7371, -1.452), (-0.1228, 0.723, -1.452), (-0.2609, 0.6811, -1.452), (-0.3883, 0.613, -1.452), (-0.4999, 0.5214, -1.452), (-0.5915, 0.4098, -1.452), (-0.6595, 0.2825, -1.452), (-0.7014, 0.1443, -1.452), (-0.7156, 0.0006234, -1.452), (-0.7014, -0.1431, -1.452), (-0.6595, -0.2812, -1.452), (-0.5915, -0.4086, -1.452), (-0.5042, -0.526, -1.433), (-0.3915, -0.6185, -1.433), (-0.263, -0.6872, -1.433), (-0.1234, -0.7295, -1.433), (0.02165, -0.7438, -1.433), (0.1667, -0.7295, -1.433), (0.3063, -0.6872, -1.433), (0.4348, -0.6185, -1.433), (0.5475, -0.526, -1.433), (0.64, -0.4133, -1.433), (0.7088, -0.2847, -1.433), (0.7511, -0.1452, -1.433), (0.7654, -0.0001261, -1.433), (0.7511, 0.145, -1.433), (0.7088, 0.2845, -1.433), (0.6333, 0.4098, -1.452), (0.5417, 0.5214, -1.452), (0.4301, 0.613, -1.452), (0.3028, 0.6811, -1.452), (0.1646, 0.723, -1.452), (-0.009824, 1.076, 1.542), (0.1999, 1.055, 1.542), (0.4016, 0.994, 1.542), (0.5875, 0.8947, 1.542), (0.7504, 0.761, 1.542), (0.8841, 0.5981, 1.542), (0.9834, 0.4122, 1.542), (1.045, 0.2105, 1.542), (1.065, 0.0008127, 1.542), (1.045, -0.2089, 1.542), (0.9834, -0.4106, 1.542), (0.8841, -0.5965, 1.542), (0.7504, -0.7594, 1.542), (0.5875, -0.8931, 1.542), (0.4016, -0.9924, 1.542), (0.1999, -1.054, 1.542), (-0.009824, -1.074, 1.542), (-0.2196, -1.054, 1.542), (-0.4212, -0.9924, 1.542), (-0.6071, -0.8931, 1.542), (-0.77, -0.7594, 1.542), (-0.9037, -0.5965, 1.542), (-1.003, -0.4106, 1.542), (-1.064, -0.2089, 1.542), (-1.085, 0.0008127, 1.542), (-1.064, 0.2105, 1.542), (-1.003, 0.4122, 1.542), (-0.9037, 0.5981, 1.542), (-0.77, 0.761, 1.542), (-0.6071, 0.8947, 1.542), (-0.4212, 0.994, 1.542), (-0.2196, 1.055, 1.542)], [], [(64, 0, 1, 65), (65, 1, 2, 66), (66, 2, 3, 67), (67, 3, 4, 68), (68, 4, 5, 69), (69, 5, 6, 70), (70, 6, 7, 71), (71, 7, 8, 72), (72, 8, 9, 73), (73, 9, 10, 74), (74, 10, 11, 75), (75, 11, 12, 76), (76, 12, 13, 77), (77, 13, 14, 78), (78, 14, 15, 79), (79, 15, 16, 80), (80, 16, 17, 81), (81, 17, 18, 82), (82, 18, 19, 83), (83, 19, 20, 84), (84, 20, 21, 85), (85, 21, 22, 86), (86, 22, 23, 87), (87, 23, 24, 88), (88, 24, 25, 89), (89, 25, 26, 90), (90, 26, 27, 91), (91, 27, 28, 92), (92, 28, 29, 93), (93, 29, 30, 94), (94, 30, 31, 95), (95, 31, 0, 64), (33, 95, 64, 32), (34, 94, 95, 33), (35, 93, 94, 34), (36, 92, 93, 35), (37, 91, 92, 36), (38, 90, 91, 37), (39, 89, 90, 38), (40, 88, 89, 39), (41, 87, 88, 40), (42, 86, 87, 41), (43, 85, 86, 42), (44, 84, 85, 43), (45, 83, 84, 44), (46, 82, 83, 45), (47, 81, 82, 46), (48, 80, 81, 47), (49, 79, 80, 48), (50, 78, 79, 49), (51, 77, 78, 50), (52, 76, 77, 51), (53, 75, 76, 52), (54, 74, 75, 53), (55, 73, 74, 54), (56, 72, 73, 55), (57, 71, 72, 56), (58, 70, 71, 57), (59, 69, 70, 58), (60, 68, 69, 59), (61, 67, 68, 60), (62, 66, 67, 61), (63, 65, 66, 62), (32, 64, 65, 63)])
me_ccolumn.polygons.foreach_set('use_smooth', [True] * 64)
me_ccolumn.polygons.foreach_set('material_index', [0, 0, 0, 0, 0, 0, 0, 0, 0, 0, 0, 0, 0, 0, 0, 0, 0, 0, 0, 0, 0, 0, 0, 0, 0, 0, 0, 0, 0, 0, 0, 0, 1, 1, 1, 1, 1, 1, 1, 1, 1, 1, 1, 1, 1, 1, 1, 1, 1, 1, 1, 1, 1, 1, 1, 1, 1, 1, 1, 1, 1, 1, 1, 1])
_uv = me_ccolumn.uv_layers.new(name='UV 贴图')
_uv.uv.foreach_set('vector', [1.0, 0.9867, 1.0, 1.0, 0.9688, 1.0, 0.9688, 0.9867, 0.9688, 0.9867, 0.9688, 1.0, 0.9375, 1.0, 0.9375, 0.9867, 0.9375, 0.9867, 0.9375, 1.0, 0.9062, 1.0, 0.9062, 0.9867, 0.9062, 0.9867, 0.9062, 1.0, 0.875, 1.0, 0.875, 0.9867, 0.875, 0.9867, 0.875, 1.0, 0.8438, 1.0, 0.8437, 0.9867, 0.8437, 0.9867, 0.8438, 1.0, 0.8125, 1.0, 0.8125, 0.9867, 0.8125, 0.9867, 0.8125, 1.0, 0.7812, 1.0, 0.7812, 0.9867, 0.7812, 0.9867, 0.7812, 1.0, 0.75, 1.0, 0.75, 0.9867, 0.75, 0.9867, 0.75, 1.0, 0.7188, 1.0, 0.7188, 0.9867, 0.7188, 0.9867, 0.7188, 1.0, 0.6875, 1.0, 0.6875, 0.9867, 0.6875, 0.9867, 0.6875, 1.0, 0.6562, 1.0, 0.6562, 0.9867, 0.6562, 0.9867, 0.6562, 1.0, 0.625, 1.0, 0.625, 0.9867, 0.625, 0.9867, 0.625, 1.0, 0.5938, 1.0, 0.5938, 0.9867, 0.5938, 0.9867, 0.5938, 1.0, 0.5625, 1.0, 0.5625, 0.9867, 0.5625, 0.9867, 0.5625, 1.0, 0.5312, 1.0, 0.5312, 0.9867, 0.5312, 0.9867, 0.5312, 1.0, 0.5, 1.0, 0.5, 0.9867, 0.5, 0.9867, 0.5, 1.0, 0.4688, 1.0, 0.4688, 0.9867, 0.4688, 0.9867, 0.4688, 1.0, 0.4375, 1.0, 0.4375, 0.9867, 0.4375, 0.9867, 0.4375, 1.0, 0.4062, 1.0, 0.4062, 0.9867, 0.4062, 0.9867, 0.4062, 1.0, 0.375, 1.0, 0.375, 0.9867, 0.375, 0.9867, 0.375, 1.0, 0.3438, 1.0, 0.3438, 0.9867, 0.3438, 0.9867, 0.3438, 1.0, 0.3125, 1.0, 0.3125, 0.9867, 0.3125, 0.9867, 0.3125, 1.0, 0.2812, 1.0, 0.2812, 0.9867, 0.2812, 0.9867, 0.2812, 1.0, 0.25, 1.0, 0.25, 0.9867, 0.25, 0.9867, 0.25, 1.0, 0.2188, 1.0, 0.2188, 0.9867, 0.2188, 0.9867, 0.2188, 1.0, 0.1875, 1.0, 0.1875, 0.9867, 0.1875, 0.9867, 0.1875, 1.0, 0.1562, 1.0, 0.1562, 0.9867, 0.1562, 0.9867, 0.1562, 1.0, 0.125, 1.0, 0.125, 0.9867, 0.125, 0.9867, 0.125, 1.0, 0.09375, 1.0, 0.09375, 0.9867, 0.09375, 0.9867, 0.09375, 1.0, 0.0625, 1.0, 0.0625, 0.9867, 0.0625, 0.9867, 0.0625, 1.0, 0.03125, 1.0, 0.03125, 0.9867, 0.03125, 0.9867, 0.03125, 1.0, 0.0, 1.0, 0.0, 0.9867, 0.3841, 0.5115, 0.3699, 0.0003204, 0.4047, 0.0, 0.4099, 0.5112, 0.3587, 0.5122, 0.3357, 0.001269, 0.3699, 0.0003204, 0.3841, 0.5115, 0.3348, 0.5133, 0.3036, 0.00281, 0.3357, 0.001269, 0.3587, 0.5122, 0.3133, 0.5149, 0.2746, 0.004883, 0.3036, 0.00281, 0.3348, 0.5133, 0.05411, 0.04035, 0.02462, 0.551, 0.0, 0.5485, 0.03582, 0.03848, 0.07561, 0.04182, 0.05358, 0.553, 0.02462, 0.551, 0.05411, 0.04035, 0.09951, 0.04283, 0.08575, 0.5543, 0.05358, 0.553, 0.07561, 0.04182, 0.1249, 0.04335, 0.1199, 0.555, 0.08575, 0.5543, 0.09951, 0.04283, 0.1507, 0.04335, 0.1547, 0.555, 0.1199, 0.555, 0.1249, 0.04335, 0.1761, 0.04283, 0.1889, 0.5543, 0.1547, 0.555, 0.1507, 0.04335, 0.2, 0.04182, 0.221, 0.553, 0.1889, 0.5543, 0.1761, 0.04283, 0.2215, 0.04035, 0.25, 0.551, 0.221, 0.553, 0.2, 0.04182, 0.2398, 0.03848, 0.2746, 0.5485, 0.25, 0.551, 0.2215, 0.04035, 0.7145, 0.5132, 0.7457, 0.002752, 0.7746, 0.004783, 0.736, 0.5147, 0.6906, 0.5121, 0.7135, 0.001243, 0.7457, 0.002752, 0.7145, 0.5132, 0.6653, 0.5114, 0.6794, 0.0003138, 0.7135, 0.001243, 0.6906, 0.5121, 0.6394, 0.5112, 0.6446, 0.0, 0.6794, 0.0003138, 0.6653, 0.5114, 0.614, 0.5114, 0.6104, 0.0003138, 0.6446, 0.0, 0.6394, 0.5112, 0.5901, 0.5121, 0.5782, 0.001243, 0.6104, 0.0003138, 0.614, 0.5114, 0.5686, 0.5132, 0.5493, 0.002752, 0.5782, 0.001243, 0.5901, 0.5121, 0.5503, 0.5147, 0.5246, 0.004783, 0.5493, 0.002752, 0.5686, 0.5132, 0.95, 0.512, 0.971, 0.001663, 1.0, 0.003263, 0.9715, 0.5132, 0.9261, 0.5112, 0.9389, 0.0005617, 0.971, 0.001663, 0.95, 0.512, 0.9007, 0.5108, 0.9047, 3.901e-08, 0.9389, 0.0005617, 0.9261, 0.5112, 0.8749, 0.5108, 0.8699, 0.0, 0.9047, 3.901e-08, 0.9007, 0.5108, 0.8495, 0.5112, 0.8358, 0.0005617, 0.8699, 0.0, 0.8749, 0.5108, 0.8256, 0.512, 0.8036, 0.001663, 0.8358, 0.0005617, 0.8495, 0.5112, 0.8041, 0.5132, 0.7746, 0.003263, 0.8036, 0.001663, 0.8256, 0.512, 0.4807, 0.5133, 0.5, 0.00281, 0.5246, 0.004883, 0.499, 0.5149, 0.4592, 0.5122, 0.471, 0.001269, 0.5, 0.00281, 0.4807, 0.5133, 0.4353, 0.5115, 0.4388, 0.0003204, 0.471, 0.001269, 0.4592, 0.5122, 0.4099, 0.5112, 0.4047, 0.0, 0.4388, 0.0003204, 0.4353, 0.5115])
me_ccolumn.materials.append(None)
me_ccolumn.materials.append(None)
me_ccolumn.materials.append(mat_material_001)
me_ccolumn.update()

# ---- objects
ob_out = bpy.data.objects.new('out', me_column)
ob_inside = bpy.data.objects.new('inside', me_ccolumn)

# ---- transforms, parenting, visibility, modifiers, constraints
ob_out.location = (0.06, 0.0, 0.0)
ob_inside.location = (0.06, 0.0, 0.0)

# ---- collection membership
col_collection.objects.link(ob_out)
col_collection.objects.link(ob_inside)

# ---- scene / render settings (as saved in the file)
scene.frame_start = 1; scene.frame_end = 250; scene.frame_set(1)
scene.render.engine = 'BLENDER_EEVEE_NEXT'
scene.cycles.sampling_pattern = 'TABULATED_SOBOL'
scene.view_settings.view_transform = 'Filmic'
bpy.context.view_layer.update()

# ---- added for rendering (the .blend has no active camera and no usable light): camera, sun
cam_auto = bpy.data.cameras.new('AutoCamera')
cam_auto.lens = 50.0
cam_auto.sensor_width = 36.0
cam_auto.clip_end = 1000.0
ob_auto_camera = bpy.data.objects.new('AutoCamera', cam_auto)
scene.collection.objects.link(ob_auto_camera)
ob_auto_camera.location = (4.43653, -5.26414, 3.47356)
ob_auto_camera.rotation_euler = (1.09748, -7.21219e-08, 0.694738)
scene.camera = ob_auto_camera
light_auto_sun = bpy.data.lights.new('AutoSun', 'SUN')
light_auto_sun.energy = 3.0
light_auto_sun.angle = 0.0523599
ob_auto_sun = bpy.data.objects.new('AutoSun', light_auto_sun)
scene.collection.objects.link(ob_auto_sun)
ob_auto_sun.rotation_euler = (0.872665, 0.174533, 0.523599)
bpy.context.view_layer.update()
